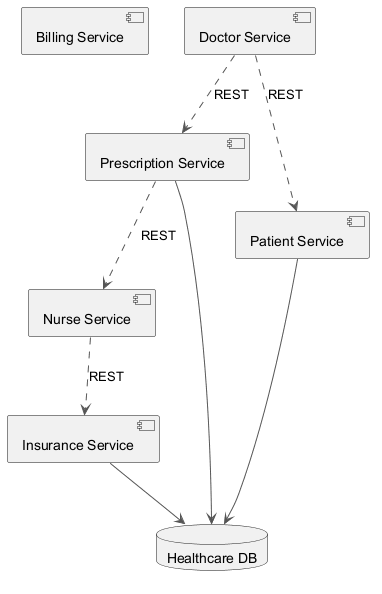

The diagram above was rendered by PlantUML. Its source (embedded in the PNG):
@startuml
skinparam ArrowColor #555555
component "Billing Service" as C_BillingService
component "Prescription Service" as C_PrescriptionService
component "Doctor Service" as C_DoctorService
component "Nurse Service" as C_NurseService
component "Insurance Service" as C_InsuranceService
component "Patient Service" as C_PatientService
database "Healthcare DB" as DB_healthcare
C_PrescriptionService --> DB_healthcare
C_InsuranceService --> DB_healthcare
C_PatientService --> DB_healthcare
C_DoctorService ..> C_PrescriptionService : REST
C_PrescriptionService ..> C_NurseService : REST
C_NurseService ..> C_InsuranceService : REST
C_DoctorService ..> C_PatientService : REST
@enduml